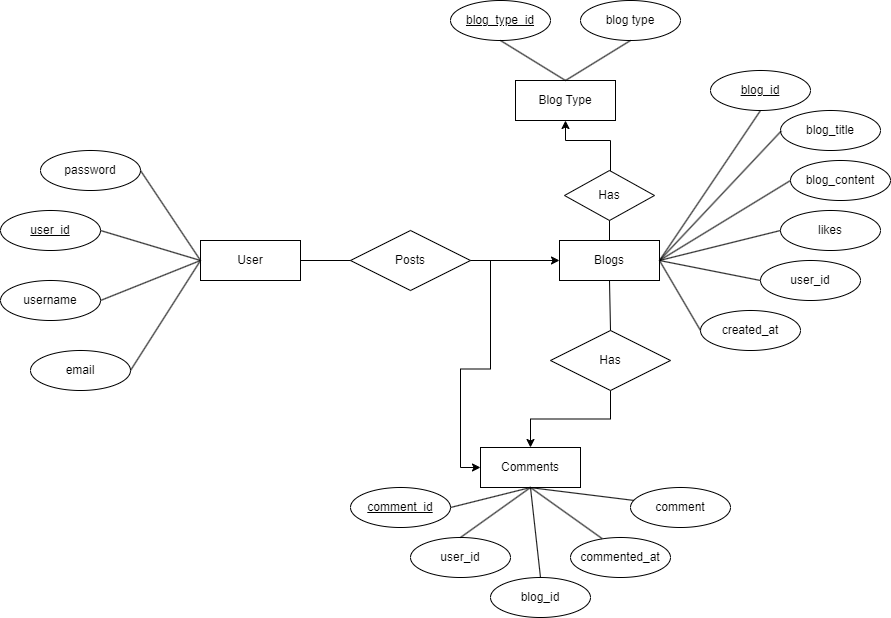

The diagram above was exported from draw.io. Its source (the exported page's mxGraphModel, read from the mxfile embedded in the PNG):
<mxGraphModel dx="2163" dy="779" grid="1" gridSize="10" guides="1" tooltips="1" connect="1" arrows="1" fold="1" page="1" pageScale="1" pageWidth="850" pageHeight="1100" math="0" shadow="0">
  <root>
    <mxCell id="0" />
    <mxCell id="1" parent="0" />
    <mxCell id="_SYpdUVeW0cu19QcLaM1-21" value="" style="edgeStyle=orthogonalEdgeStyle;rounded=0;orthogonalLoop=1;jettySize=auto;html=1;" edge="1" parent="1" source="_SYpdUVeW0cu19QcLaM1-1" target="_SYpdUVeW0cu19QcLaM1-20">
      <mxGeometry relative="1" as="geometry" />
    </mxCell>
    <mxCell id="_SYpdUVeW0cu19QcLaM1-1" value="User" style="whiteSpace=wrap;html=1;align=center;" vertex="1" parent="1">
      <mxGeometry x="60" y="300" width="100" height="40" as="geometry" />
    </mxCell>
    <mxCell id="_SYpdUVeW0cu19QcLaM1-2" value="&lt;u&gt;user_id&lt;/u&gt;" style="ellipse;whiteSpace=wrap;html=1;align=center;" vertex="1" parent="1">
      <mxGeometry x="-140" y="270" width="100" height="40" as="geometry" />
    </mxCell>
    <mxCell id="_SYpdUVeW0cu19QcLaM1-4" value="username" style="ellipse;whiteSpace=wrap;html=1;align=center;" vertex="1" parent="1">
      <mxGeometry x="-140" y="340" width="100" height="40" as="geometry" />
    </mxCell>
    <mxCell id="_SYpdUVeW0cu19QcLaM1-5" value="email" style="ellipse;whiteSpace=wrap;html=1;align=center;" vertex="1" parent="1">
      <mxGeometry x="-110" y="410" width="100" height="40" as="geometry" />
    </mxCell>
    <mxCell id="_SYpdUVeW0cu19QcLaM1-6" value="password" style="ellipse;whiteSpace=wrap;html=1;align=center;" vertex="1" parent="1">
      <mxGeometry x="-100" y="210" width="100" height="40" as="geometry" />
    </mxCell>
    <mxCell id="_SYpdUVeW0cu19QcLaM1-16" value="" style="endArrow=none;html=1;rounded=0;exitX=1;exitY=0.5;exitDx=0;exitDy=0;entryX=0;entryY=0.5;entryDx=0;entryDy=0;" edge="1" parent="1" source="_SYpdUVeW0cu19QcLaM1-6" target="_SYpdUVeW0cu19QcLaM1-1">
      <mxGeometry relative="1" as="geometry">
        <mxPoint x="10" y="320" as="sourcePoint" />
        <mxPoint x="170" y="320" as="targetPoint" />
      </mxGeometry>
    </mxCell>
    <mxCell id="_SYpdUVeW0cu19QcLaM1-17" value="" style="endArrow=none;html=1;rounded=0;exitX=1;exitY=0.5;exitDx=0;exitDy=0;entryX=0;entryY=0.5;entryDx=0;entryDy=0;" edge="1" parent="1" source="_SYpdUVeW0cu19QcLaM1-2" target="_SYpdUVeW0cu19QcLaM1-1">
      <mxGeometry relative="1" as="geometry">
        <mxPoint x="50" y="230" as="sourcePoint" />
        <mxPoint x="50" y="310" as="targetPoint" />
      </mxGeometry>
    </mxCell>
    <mxCell id="_SYpdUVeW0cu19QcLaM1-18" value="" style="endArrow=none;html=1;rounded=0;exitX=1;exitY=0.5;exitDx=0;exitDy=0;entryX=0;entryY=0.5;entryDx=0;entryDy=0;" edge="1" parent="1" source="_SYpdUVeW0cu19QcLaM1-4" target="_SYpdUVeW0cu19QcLaM1-1">
      <mxGeometry relative="1" as="geometry">
        <mxPoint x="60" y="240" as="sourcePoint" />
        <mxPoint x="60" y="320" as="targetPoint" />
      </mxGeometry>
    </mxCell>
    <mxCell id="_SYpdUVeW0cu19QcLaM1-19" value="" style="endArrow=none;html=1;rounded=0;exitX=1;exitY=0.5;exitDx=0;exitDy=0;entryX=0;entryY=0.5;entryDx=0;entryDy=0;" edge="1" parent="1" source="_SYpdUVeW0cu19QcLaM1-5" target="_SYpdUVeW0cu19QcLaM1-1">
      <mxGeometry relative="1" as="geometry">
        <mxPoint x="269" y="250" as="sourcePoint" />
        <mxPoint x="259" y="330" as="targetPoint" />
      </mxGeometry>
    </mxCell>
    <mxCell id="_SYpdUVeW0cu19QcLaM1-73" style="edgeStyle=orthogonalEdgeStyle;rounded=0;orthogonalLoop=1;jettySize=auto;html=1;entryX=0.5;entryY=1;entryDx=0;entryDy=0;" edge="1" parent="1" source="_SYpdUVeW0cu19QcLaM1-20" target="_SYpdUVeW0cu19QcLaM1-55">
      <mxGeometry relative="1" as="geometry">
        <Array as="points">
          <mxPoint x="469" y="250" />
          <mxPoint x="470" y="250" />
          <mxPoint x="470" y="200" />
        </Array>
      </mxGeometry>
    </mxCell>
    <mxCell id="_SYpdUVeW0cu19QcLaM1-20" value="Blogs" style="whiteSpace=wrap;html=1;align=center;" vertex="1" parent="1">
      <mxGeometry x="419" y="300" width="100" height="40" as="geometry" />
    </mxCell>
    <mxCell id="_SYpdUVeW0cu19QcLaM1-22" value="&lt;u&gt;blog_id&lt;/u&gt;" style="ellipse;whiteSpace=wrap;html=1;align=center;" vertex="1" parent="1">
      <mxGeometry x="570" y="130" width="100" height="40" as="geometry" />
    </mxCell>
    <mxCell id="_SYpdUVeW0cu19QcLaM1-23" value="blog_title" style="ellipse;whiteSpace=wrap;html=1;align=center;" vertex="1" parent="1">
      <mxGeometry x="640" y="170" width="100" height="40" as="geometry" />
    </mxCell>
    <mxCell id="_SYpdUVeW0cu19QcLaM1-24" value="blog_content" style="ellipse;whiteSpace=wrap;html=1;align=center;" vertex="1" parent="1">
      <mxGeometry x="650" y="220" width="100" height="40" as="geometry" />
    </mxCell>
    <mxCell id="_SYpdUVeW0cu19QcLaM1-25" value="user_id" style="ellipse;whiteSpace=wrap;html=1;align=center;" vertex="1" parent="1">
      <mxGeometry x="620" y="320" width="100" height="40" as="geometry" />
    </mxCell>
    <mxCell id="_SYpdUVeW0cu19QcLaM1-26" value="created_at" style="ellipse;whiteSpace=wrap;html=1;align=center;" vertex="1" parent="1">
      <mxGeometry x="560" y="370" width="100" height="40" as="geometry" />
    </mxCell>
    <mxCell id="_SYpdUVeW0cu19QcLaM1-27" value="likes" style="ellipse;whiteSpace=wrap;html=1;align=center;" vertex="1" parent="1">
      <mxGeometry x="640" y="270" width="100" height="40" as="geometry" />
    </mxCell>
    <mxCell id="_SYpdUVeW0cu19QcLaM1-32" value="" style="endArrow=none;html=1;rounded=0;exitX=0.5;exitY=1;exitDx=0;exitDy=0;entryX=1;entryY=0.5;entryDx=0;entryDy=0;" edge="1" parent="1" source="_SYpdUVeW0cu19QcLaM1-22" target="_SYpdUVeW0cu19QcLaM1-20">
      <mxGeometry relative="1" as="geometry">
        <mxPoint x="450" y="185" as="sourcePoint" />
        <mxPoint x="510" y="275" as="targetPoint" />
      </mxGeometry>
    </mxCell>
    <mxCell id="_SYpdUVeW0cu19QcLaM1-33" value="" style="endArrow=none;html=1;rounded=0;exitX=0;exitY=0.5;exitDx=0;exitDy=0;entryX=0.991;entryY=0.492;entryDx=0;entryDy=0;entryPerimeter=0;" edge="1" parent="1">
      <mxGeometry relative="1" as="geometry">
        <mxPoint x="640.900000000001" y="190.32" as="sourcePoint" />
        <mxPoint x="518.9999999999999" y="320" as="targetPoint" />
      </mxGeometry>
    </mxCell>
    <mxCell id="_SYpdUVeW0cu19QcLaM1-34" value="" style="endArrow=none;html=1;rounded=0;exitX=0;exitY=0.5;exitDx=0;exitDy=0;entryX=1;entryY=0.5;entryDx=0;entryDy=0;" edge="1" parent="1" source="_SYpdUVeW0cu19QcLaM1-24" target="_SYpdUVeW0cu19QcLaM1-20">
      <mxGeometry relative="1" as="geometry">
        <mxPoint x="650" y="200" as="sourcePoint" />
        <mxPoint x="520" y="320" as="targetPoint" />
      </mxGeometry>
    </mxCell>
    <mxCell id="_SYpdUVeW0cu19QcLaM1-35" value="" style="endArrow=none;html=1;rounded=0;exitX=0;exitY=0.5;exitDx=0;exitDy=0;entryX=1;entryY=0.5;entryDx=0;entryDy=0;" edge="1" parent="1" source="_SYpdUVeW0cu19QcLaM1-27" target="_SYpdUVeW0cu19QcLaM1-20">
      <mxGeometry relative="1" as="geometry">
        <mxPoint x="660" y="250" as="sourcePoint" />
        <mxPoint x="529" y="330" as="targetPoint" />
      </mxGeometry>
    </mxCell>
    <mxCell id="_SYpdUVeW0cu19QcLaM1-36" value="" style="endArrow=none;html=1;rounded=0;exitX=0;exitY=0.5;exitDx=0;exitDy=0;entryX=1;entryY=0.5;entryDx=0;entryDy=0;" edge="1" parent="1">
      <mxGeometry relative="1" as="geometry">
        <mxPoint x="620" y="340" as="sourcePoint" />
        <mxPoint x="519" y="320" as="targetPoint" />
      </mxGeometry>
    </mxCell>
    <mxCell id="_SYpdUVeW0cu19QcLaM1-37" value="" style="endArrow=none;html=1;rounded=0;exitX=0;exitY=0.5;exitDx=0;exitDy=0;entryX=1;entryY=0.5;entryDx=0;entryDy=0;" edge="1" parent="1" source="_SYpdUVeW0cu19QcLaM1-26" target="_SYpdUVeW0cu19QcLaM1-20">
      <mxGeometry relative="1" as="geometry">
        <mxPoint x="680" y="270" as="sourcePoint" />
        <mxPoint x="549" y="350" as="targetPoint" />
      </mxGeometry>
    </mxCell>
    <mxCell id="_SYpdUVeW0cu19QcLaM1-38" value="Comments" style="whiteSpace=wrap;html=1;align=center;" vertex="1" parent="1">
      <mxGeometry x="340" y="507" width="100" height="40" as="geometry" />
    </mxCell>
    <mxCell id="_SYpdUVeW0cu19QcLaM1-39" value="&lt;u&gt;comment_id&lt;/u&gt;" style="ellipse;whiteSpace=wrap;html=1;align=center;" vertex="1" parent="1">
      <mxGeometry x="210" y="547" width="100" height="40" as="geometry" />
    </mxCell>
    <mxCell id="_SYpdUVeW0cu19QcLaM1-40" value="user_id" style="ellipse;whiteSpace=wrap;html=1;align=center;" vertex="1" parent="1">
      <mxGeometry x="270" y="597" width="100" height="40" as="geometry" />
    </mxCell>
    <mxCell id="_SYpdUVeW0cu19QcLaM1-41" value="blog_id" style="ellipse;whiteSpace=wrap;html=1;align=center;" vertex="1" parent="1">
      <mxGeometry x="350" y="637" width="100" height="40" as="geometry" />
    </mxCell>
    <mxCell id="_SYpdUVeW0cu19QcLaM1-42" value="commented_at" style="ellipse;whiteSpace=wrap;html=1;align=center;" vertex="1" parent="1">
      <mxGeometry x="430" y="597" width="100" height="40" as="geometry" />
    </mxCell>
    <mxCell id="_SYpdUVeW0cu19QcLaM1-43" value="comment" style="ellipse;whiteSpace=wrap;html=1;align=center;" vertex="1" parent="1">
      <mxGeometry x="490" y="547" width="100" height="40" as="geometry" />
    </mxCell>
    <mxCell id="_SYpdUVeW0cu19QcLaM1-44" value="" style="endArrow=none;html=1;rounded=0;exitX=1;exitY=0.5;exitDx=0;exitDy=0;entryX=0;entryY=0.5;entryDx=0;entryDy=0;" edge="1" parent="1" source="_SYpdUVeW0cu19QcLaM1-39">
      <mxGeometry relative="1" as="geometry">
        <mxPoint x="320" y="657" as="sourcePoint" />
        <mxPoint x="390" y="547" as="targetPoint" />
      </mxGeometry>
    </mxCell>
    <mxCell id="_SYpdUVeW0cu19QcLaM1-45" value="" style="endArrow=none;html=1;rounded=0;exitX=0.5;exitY=0;exitDx=0;exitDy=0;" edge="1" parent="1" source="_SYpdUVeW0cu19QcLaM1-40">
      <mxGeometry relative="1" as="geometry">
        <mxPoint x="320" y="577" as="sourcePoint" />
        <mxPoint x="390" y="547" as="targetPoint" />
      </mxGeometry>
    </mxCell>
    <mxCell id="_SYpdUVeW0cu19QcLaM1-46" value="" style="endArrow=none;html=1;rounded=0;exitX=0.5;exitY=0;exitDx=0;exitDy=0;entryX=0.5;entryY=1;entryDx=0;entryDy=0;" edge="1" parent="1" source="_SYpdUVeW0cu19QcLaM1-41" target="_SYpdUVeW0cu19QcLaM1-38">
      <mxGeometry relative="1" as="geometry">
        <mxPoint x="330" y="587" as="sourcePoint" />
        <mxPoint x="410" y="567" as="targetPoint" />
      </mxGeometry>
    </mxCell>
    <mxCell id="_SYpdUVeW0cu19QcLaM1-47" value="" style="endArrow=none;html=1;rounded=0;exitX=0.315;exitY=0.025;exitDx=0;exitDy=0;exitPerimeter=0;" edge="1" parent="1" source="_SYpdUVeW0cu19QcLaM1-42">
      <mxGeometry relative="1" as="geometry">
        <mxPoint x="340" y="597" as="sourcePoint" />
        <mxPoint x="390" y="547" as="targetPoint" />
      </mxGeometry>
    </mxCell>
    <mxCell id="_SYpdUVeW0cu19QcLaM1-48" value="" style="endArrow=none;html=1;rounded=0;exitX=0.043;exitY=0.323;exitDx=0;exitDy=0;exitPerimeter=0;" edge="1" parent="1">
      <mxGeometry relative="1" as="geometry">
        <mxPoint x="493.30000000000007" y="559.9200000000001" as="sourcePoint" />
        <mxPoint x="389" y="547" as="targetPoint" />
      </mxGeometry>
    </mxCell>
    <mxCell id="_SYpdUVeW0cu19QcLaM1-55" value="Blog Type" style="whiteSpace=wrap;html=1;align=center;" vertex="1" parent="1">
      <mxGeometry x="375" y="140" width="100" height="40" as="geometry" />
    </mxCell>
    <mxCell id="_SYpdUVeW0cu19QcLaM1-57" value="&lt;u&gt;blog_type_id&lt;/u&gt;" style="ellipse;whiteSpace=wrap;html=1;align=center;" vertex="1" parent="1">
      <mxGeometry x="310" y="60" width="100" height="40" as="geometry" />
    </mxCell>
    <mxCell id="_SYpdUVeW0cu19QcLaM1-58" value="" style="endArrow=none;html=1;rounded=0;exitX=0.5;exitY=1;exitDx=0;exitDy=0;entryX=0.5;entryY=0;entryDx=0;entryDy=0;" edge="1" parent="1" source="_SYpdUVeW0cu19QcLaM1-57" target="_SYpdUVeW0cu19QcLaM1-55">
      <mxGeometry relative="1" as="geometry">
        <mxPoint x="340" y="100" as="sourcePoint" />
        <mxPoint x="239" y="250" as="targetPoint" />
      </mxGeometry>
    </mxCell>
    <mxCell id="_SYpdUVeW0cu19QcLaM1-59" value="blog type" style="ellipse;whiteSpace=wrap;html=1;align=center;" vertex="1" parent="1">
      <mxGeometry x="440" y="60" width="100" height="40" as="geometry" />
    </mxCell>
    <mxCell id="_SYpdUVeW0cu19QcLaM1-60" value="" style="endArrow=none;html=1;rounded=0;exitX=0.5;exitY=1;exitDx=0;exitDy=0;entryX=0.5;entryY=0;entryDx=0;entryDy=0;" edge="1" parent="1" source="_SYpdUVeW0cu19QcLaM1-59" target="_SYpdUVeW0cu19QcLaM1-55">
      <mxGeometry relative="1" as="geometry">
        <mxPoint x="630" y="180" as="sourcePoint" />
        <mxPoint x="529" y="330" as="targetPoint" />
      </mxGeometry>
    </mxCell>
    <mxCell id="_SYpdUVeW0cu19QcLaM1-62" style="edgeStyle=orthogonalEdgeStyle;rounded=0;orthogonalLoop=1;jettySize=auto;html=1;entryX=0;entryY=0.5;entryDx=0;entryDy=0;" edge="1" parent="1" source="_SYpdUVeW0cu19QcLaM1-61" target="_SYpdUVeW0cu19QcLaM1-38">
      <mxGeometry relative="1" as="geometry" />
    </mxCell>
    <mxCell id="_SYpdUVeW0cu19QcLaM1-61" value="Posts" style="shape=rhombus;perimeter=rhombusPerimeter;whiteSpace=wrap;html=1;align=center;" vertex="1" parent="1">
      <mxGeometry x="210" y="290" width="120" height="60" as="geometry" />
    </mxCell>
    <mxCell id="_SYpdUVeW0cu19QcLaM1-65" style="edgeStyle=orthogonalEdgeStyle;rounded=0;orthogonalLoop=1;jettySize=auto;html=1;entryX=0.5;entryY=0;entryDx=0;entryDy=0;" edge="1" parent="1" source="_SYpdUVeW0cu19QcLaM1-64" target="_SYpdUVeW0cu19QcLaM1-38">
      <mxGeometry relative="1" as="geometry" />
    </mxCell>
    <mxCell id="_SYpdUVeW0cu19QcLaM1-64" value="Has" style="shape=rhombus;perimeter=rhombusPerimeter;whiteSpace=wrap;html=1;align=center;" vertex="1" parent="1">
      <mxGeometry x="410" y="390" width="120" height="60" as="geometry" />
    </mxCell>
    <mxCell id="_SYpdUVeW0cu19QcLaM1-70" value="" style="endArrow=none;html=1;rounded=0;exitX=0.5;exitY=0;exitDx=0;exitDy=0;entryX=0.5;entryY=1;entryDx=0;entryDy=0;" edge="1" parent="1" source="_SYpdUVeW0cu19QcLaM1-64" target="_SYpdUVeW0cu19QcLaM1-20">
      <mxGeometry relative="1" as="geometry">
        <mxPoint x="380" y="320" as="sourcePoint" />
        <mxPoint x="540" y="320" as="targetPoint" />
      </mxGeometry>
    </mxCell>
    <mxCell id="_SYpdUVeW0cu19QcLaM1-71" value="Has" style="shape=rhombus;perimeter=rhombusPerimeter;whiteSpace=wrap;html=1;align=center;" vertex="1" parent="1">
      <mxGeometry x="424" y="230" width="90" height="50" as="geometry" />
    </mxCell>
  </root>
</mxGraphModel>